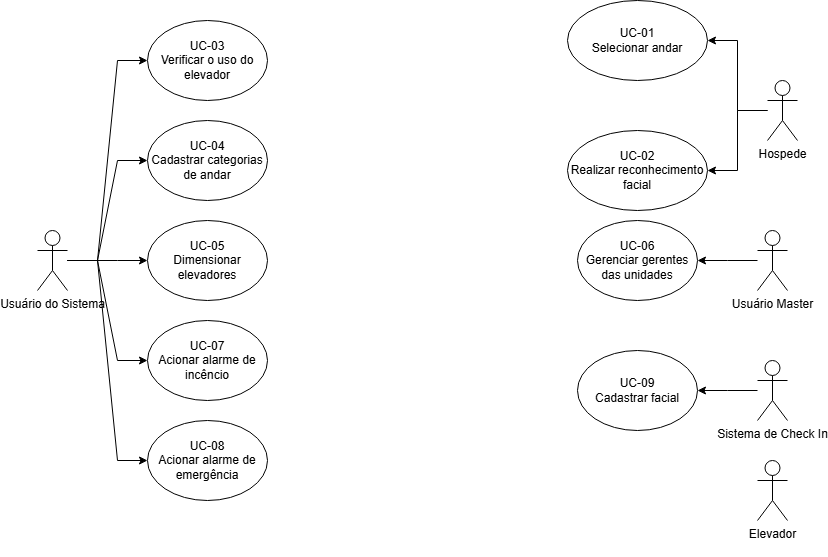

The diagram above was exported from draw.io. Its source (the exported page's mxGraphModel, read from the mxfile embedded in the PNG):
<mxGraphModel dx="1042" dy="562" grid="1" gridSize="10" guides="1" tooltips="1" connect="1" arrows="1" fold="1" page="1" pageScale="1" pageWidth="827" pageHeight="1169" math="0" shadow="0">
  <root>
    <mxCell id="0" />
    <mxCell id="1" parent="0" />
    <mxCell id="kqnDwCzEWpBACY8Wi4yK-8" style="edgeStyle=entityRelationEdgeStyle;rounded=0;orthogonalLoop=1;jettySize=auto;html=1;entryX=0;entryY=0.5;entryDx=0;entryDy=0;" parent="1" source="kqnDwCzEWpBACY8Wi4yK-1" target="kqnDwCzEWpBACY8Wi4yK-2" edge="1">
      <mxGeometry relative="1" as="geometry" />
    </mxCell>
    <mxCell id="kqnDwCzEWpBACY8Wi4yK-9" style="edgeStyle=entityRelationEdgeStyle;rounded=0;orthogonalLoop=1;jettySize=auto;html=1;entryX=0;entryY=0.5;entryDx=0;entryDy=0;" parent="1" source="kqnDwCzEWpBACY8Wi4yK-1" target="kqnDwCzEWpBACY8Wi4yK-6" edge="1">
      <mxGeometry relative="1" as="geometry" />
    </mxCell>
    <mxCell id="kqnDwCzEWpBACY8Wi4yK-10" style="edgeStyle=entityRelationEdgeStyle;rounded=0;orthogonalLoop=1;jettySize=auto;html=1;entryX=0;entryY=0.5;entryDx=0;entryDy=0;" parent="1" source="kqnDwCzEWpBACY8Wi4yK-1" target="kqnDwCzEWpBACY8Wi4yK-3" edge="1">
      <mxGeometry relative="1" as="geometry" />
    </mxCell>
    <mxCell id="kqnDwCzEWpBACY8Wi4yK-11" style="edgeStyle=entityRelationEdgeStyle;rounded=0;orthogonalLoop=1;jettySize=auto;html=1;entryX=0;entryY=0.5;entryDx=0;entryDy=0;" parent="1" source="kqnDwCzEWpBACY8Wi4yK-1" target="kqnDwCzEWpBACY8Wi4yK-5" edge="1">
      <mxGeometry relative="1" as="geometry" />
    </mxCell>
    <mxCell id="kqnDwCzEWpBACY8Wi4yK-12" style="edgeStyle=entityRelationEdgeStyle;rounded=0;orthogonalLoop=1;jettySize=auto;html=1;entryX=0;entryY=0.5;entryDx=0;entryDy=0;" parent="1" source="kqnDwCzEWpBACY8Wi4yK-1" target="kqnDwCzEWpBACY8Wi4yK-4" edge="1">
      <mxGeometry relative="1" as="geometry" />
    </mxCell>
    <mxCell id="kqnDwCzEWpBACY8Wi4yK-1" value="&lt;div&gt;Usuário do Sistema&lt;/div&gt;" style="shape=umlActor;verticalLabelPosition=bottom;verticalAlign=top;html=1;outlineConnect=0;" parent="1" vertex="1">
      <mxGeometry x="40" y="240" width="30" height="60" as="geometry" />
    </mxCell>
    <mxCell id="kqnDwCzEWpBACY8Wi4yK-2" value="&lt;div&gt;UC-03&lt;/div&gt;&lt;div&gt;Verificar o uso do elevador&lt;/div&gt;" style="ellipse;whiteSpace=wrap;html=1;" parent="1" vertex="1">
      <mxGeometry x="150" y="30" width="120" height="80" as="geometry" />
    </mxCell>
    <mxCell id="kqnDwCzEWpBACY8Wi4yK-3" value="&lt;div&gt;UC-05&lt;/div&gt;&lt;div&gt;Dimensionar elevadores&lt;/div&gt;" style="ellipse;whiteSpace=wrap;html=1;" parent="1" vertex="1">
      <mxGeometry x="150" y="230" width="120" height="80" as="geometry" />
    </mxCell>
    <mxCell id="kqnDwCzEWpBACY8Wi4yK-4" value="&lt;div&gt;UC-08&lt;/div&gt;&lt;div&gt;Acionar alarme de emergência&lt;/div&gt;" style="ellipse;whiteSpace=wrap;html=1;" parent="1" vertex="1">
      <mxGeometry x="150" y="430" width="120" height="80" as="geometry" />
    </mxCell>
    <mxCell id="kqnDwCzEWpBACY8Wi4yK-5" value="&lt;div&gt;UC-07&lt;/div&gt;&lt;div&gt;Acionar alarme de incêncio&lt;/div&gt;" style="ellipse;whiteSpace=wrap;html=1;" parent="1" vertex="1">
      <mxGeometry x="150" y="330" width="120" height="80" as="geometry" />
    </mxCell>
    <mxCell id="kqnDwCzEWpBACY8Wi4yK-6" value="&lt;div&gt;UC-04&lt;/div&gt;&lt;div&gt;Cadastrar categorias de andar&lt;/div&gt;" style="ellipse;whiteSpace=wrap;html=1;" parent="1" vertex="1">
      <mxGeometry x="150" y="130" width="120" height="80" as="geometry" />
    </mxCell>
    <mxCell id="kqnDwCzEWpBACY8Wi4yK-17" style="edgeStyle=entityRelationEdgeStyle;rounded=0;orthogonalLoop=1;jettySize=auto;html=1;entryX=1;entryY=0.5;entryDx=0;entryDy=0;" parent="1" source="kqnDwCzEWpBACY8Wi4yK-13" target="kqnDwCzEWpBACY8Wi4yK-15" edge="1">
      <mxGeometry relative="1" as="geometry" />
    </mxCell>
    <mxCell id="kqnDwCzEWpBACY8Wi4yK-18" style="edgeStyle=entityRelationEdgeStyle;rounded=0;orthogonalLoop=1;jettySize=auto;html=1;entryX=1;entryY=0.5;entryDx=0;entryDy=0;" parent="1" source="kqnDwCzEWpBACY8Wi4yK-13" target="kqnDwCzEWpBACY8Wi4yK-16" edge="1">
      <mxGeometry relative="1" as="geometry" />
    </mxCell>
    <mxCell id="kqnDwCzEWpBACY8Wi4yK-13" value="Hospede" style="shape=umlActor;verticalLabelPosition=bottom;verticalAlign=top;html=1;outlineConnect=0;" parent="1" vertex="1">
      <mxGeometry x="770" y="90" width="30" height="60" as="geometry" />
    </mxCell>
    <mxCell id="kqnDwCzEWpBACY8Wi4yK-15" value="&lt;div&gt;UC-01&lt;/div&gt;&lt;div&gt;Selecionar andar&lt;/div&gt;" style="ellipse;whiteSpace=wrap;html=1;" parent="1" vertex="1">
      <mxGeometry x="570" y="10" width="140" height="80" as="geometry" />
    </mxCell>
    <mxCell id="kqnDwCzEWpBACY8Wi4yK-16" value="&lt;div&gt;UC-02&lt;/div&gt;&lt;div&gt;Realizar reconhecimento facial&lt;/div&gt;" style="ellipse;whiteSpace=wrap;html=1;" parent="1" vertex="1">
      <mxGeometry x="570" y="140" width="140" height="80" as="geometry" />
    </mxCell>
    <mxCell id="kqnDwCzEWpBACY8Wi4yK-23" style="edgeStyle=entityRelationEdgeStyle;rounded=0;orthogonalLoop=1;jettySize=auto;html=1;entryX=1;entryY=0.5;entryDx=0;entryDy=0;" parent="1" source="kqnDwCzEWpBACY8Wi4yK-19" target="kqnDwCzEWpBACY8Wi4yK-21" edge="1">
      <mxGeometry relative="1" as="geometry" />
    </mxCell>
    <mxCell id="kqnDwCzEWpBACY8Wi4yK-19" value="&lt;div&gt;Usuário Master&lt;/div&gt;" style="shape=umlActor;verticalLabelPosition=bottom;verticalAlign=top;html=1;outlineConnect=0;" parent="1" vertex="1">
      <mxGeometry x="760" y="240" width="30" height="60" as="geometry" />
    </mxCell>
    <mxCell id="kqnDwCzEWpBACY8Wi4yK-21" value="&lt;div&gt;UC-06&lt;/div&gt;&lt;div&gt;Gerenciar gerentes das unidades&lt;/div&gt;" style="ellipse;whiteSpace=wrap;html=1;" parent="1" vertex="1">
      <mxGeometry x="580" y="230" width="120" height="80" as="geometry" />
    </mxCell>
    <mxCell id="kqnDwCzEWpBACY8Wi4yK-26" style="edgeStyle=entityRelationEdgeStyle;rounded=0;orthogonalLoop=1;jettySize=auto;html=1;entryX=1;entryY=0.5;entryDx=0;entryDy=0;" parent="1" source="kqnDwCzEWpBACY8Wi4yK-24" target="kqnDwCzEWpBACY8Wi4yK-25" edge="1">
      <mxGeometry relative="1" as="geometry" />
    </mxCell>
    <mxCell id="kqnDwCzEWpBACY8Wi4yK-24" value="Sistema de Check In" style="shape=umlActor;verticalLabelPosition=bottom;verticalAlign=top;html=1;outlineConnect=0;" parent="1" vertex="1">
      <mxGeometry x="760" y="370" width="30" height="60" as="geometry" />
    </mxCell>
    <mxCell id="kqnDwCzEWpBACY8Wi4yK-25" value="&lt;div&gt;UC-09&lt;/div&gt;&lt;div&gt;Cadastrar facial&lt;/div&gt;" style="ellipse;whiteSpace=wrap;html=1;" parent="1" vertex="1">
      <mxGeometry x="580" y="360" width="120" height="80" as="geometry" />
    </mxCell>
    <mxCell id="IQJKP5j4dlHGql8bwWos-4" value="Elevador&lt;div&gt;&lt;br&gt;&lt;/div&gt;" style="shape=umlActor;verticalLabelPosition=bottom;verticalAlign=top;html=1;outlineConnect=0;" vertex="1" parent="1">
      <mxGeometry x="760" y="470" width="30" height="60" as="geometry" />
    </mxCell>
  </root>
</mxGraphModel>